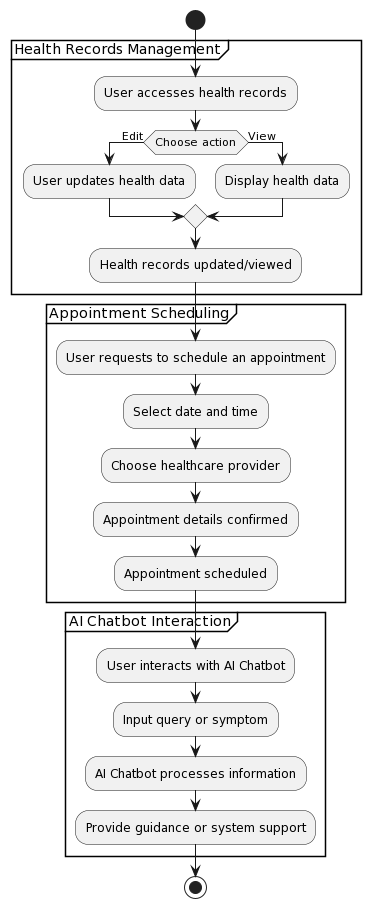

The diagram above was rendered by PlantUML. Its source (embedded in the PNG):
@startuml
start

partition "Health Records Management" {
    :User accesses health records;
    if (Choose action) then (Edit)
        :User updates health data;
    else (View)
        :Display health data;
    endif
    :Health records updated/viewed;
}

partition "Appointment Scheduling" {
    :User requests to schedule an appointment;
    :Select date and time;
    :Choose healthcare provider;
    :Appointment details confirmed;
    :Appointment scheduled;
}

partition "AI Chatbot Interaction" {
    :User interacts with AI Chatbot;
    :Input query or symptom;
    :AI Chatbot processes information;
    :Provide guidance or system support;
}


stop
@enduml